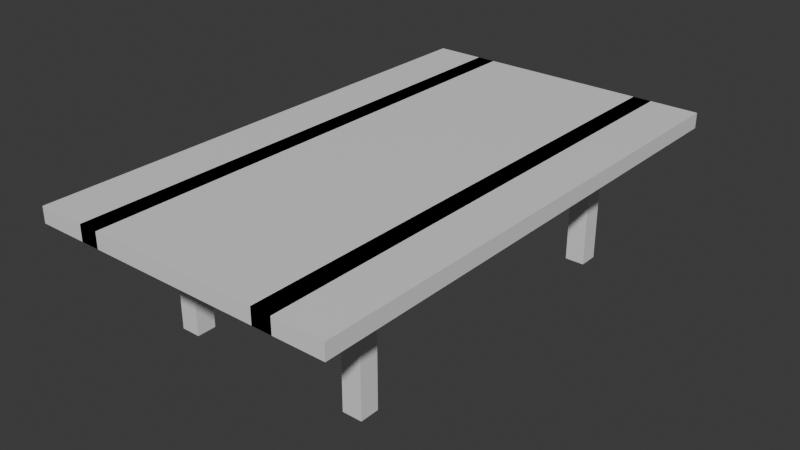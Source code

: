 # Source: table.blend  (saved by Blender 4.3.34; exported with 4.5.12 LTS)
import bpy
from mathutils import Matrix  # noqa: F401  (used for matrix-valued properties, if any)

bpy.ops.wm.read_factory_settings(use_empty=True)
scene = bpy.context.scene
scene.name = 'Scene'

# ---- collections
col_collection = bpy.data.collections.new('Collection'); scene.collection.children.link(col_collection)

# ---- materials (node trees are filled in below, after node groups)
mat_table_material = bpy.data.materials.new('table_material')
mat_table_material.alpha_threshold = 0.0
mat_table_material.roughness = 0.5
mat_table_material.line_color = (0.0, 0.0, 0.0, 1.0)

# ---- material node trees
mat_table_material.use_nodes = True; mat_table_material.node_tree.nodes.clear()
_N = mat_table_material.node_tree.nodes; _L = mat_table_material.node_tree.links
n0 = _N.new('ShaderNodeOutputMaterial'); n0.name = 'Material Output'; n0.location = (300, 300)
n1 = _N.new('ShaderNodeBsdfPrincipled'); n1.name = 'Principled BSDF'; n1.location = (10, 300)
n1.inputs[3].default_value = 1.45
_L.new(n1.outputs[0], n0.inputs[0])
n0.is_active_output = True

# ---- world
world_world = bpy.data.worlds.new('World'); scene.world = world_world
world_world.use_nodes = True; world_world.node_tree.nodes.clear()
_N = world_world.node_tree.nodes; _L = world_world.node_tree.links
n0 = _N.new('ShaderNodeOutputWorld'); n0.name = 'World Output'; n0.location = (300, 300)
n1 = _N.new('ShaderNodeBackground'); n1.name = 'Background'; n1.location = (10, 300)
n1.inputs[0].default_value = (0.05088, 0.05088, 0.05088, 1.0)
_L.new(n1.outputs[0], n0.inputs[0])
n0.is_active_output = True
world_world.color = (0.05088, 0.05088, 0.05088)
world_world.sun_shadow_jitter_overblur = 0.0

# ---- meshes
me_cube = bpy.data.meshes.new('Cube')
me_cube.from_pydata([(1.184, 2.0, 1.06), (1.184, 2.0, 0.94), (1.184, 0.0, 1.06), (1.184, 0.0, 0.94), (0.0, 2.0, 1.06), (0.0, 2.0, 0.94), (0.0, 0.0, 1.06), (0.0, 0.0, 0.94), (0.0, 1.175, 0.94), (1.184, 1.175, 1.06), (0.0, 1.175, 1.06), (1.184, 1.175, 0.94), (0.0, 1.325, 1.06), (1.184, 1.325, 0.94), (0.0, 1.325, 0.94), (1.184, 1.325, 1.06), (0.8052, 2.0, 0.94), (0.8052, 0.0, 1.06), (0.8052, 0.0, 0.94), (0.8052, 2.0, 1.06), (0.8052, 1.175, 0.94), (0.8052, 1.175, 1.06), (0.8052, 1.325, 1.06), (0.8052, 1.325, 0.94), (0.6552, 0.0, 0.94), (0.6552, 2.0, 1.06), (0.6552, 1.175, 1.06), (0.6552, 1.325, 1.06), (0.6552, 2.0, 0.94), (0.6552, 0.0, 1.06), (0.6552, 1.175, 0.94), (0.6552, 1.325, 0.94), (0.8052, 1.175, 0.0), (0.8052, 1.325, 0.0), (0.6552, 1.175, 0.0), (0.6552, 1.325, 0.0)], [], [(21, 10, 6, 17), (18, 17, 6, 7), (14, 12, 4, 5), (30, 11, 3, 24), (11, 9, 2, 3), (28, 25, 0, 1), (13, 15, 9, 11), (31, 13, 11, 30), (7, 6, 10, 8), (22, 12, 10, 21), (19, 4, 12, 22), (28, 1, 13, 31), (1, 0, 15, 13), (8, 10, 12, 14), (5, 16, 23, 14), (25, 19, 22, 27), (27, 22, 21, 26), (14, 23, 20, 8), (5, 4, 19, 16), (8, 20, 18, 7), (24, 29, 17, 18), (26, 21, 17, 29), (9, 26, 29, 2), (3, 2, 29, 24), (15, 27, 26, 9), (0, 25, 27, 15), (16, 28, 31, 23), (23, 31, 35, 33), (16, 19, 25, 28), (20, 30, 24, 18), (33, 35, 34, 32), (31, 30, 34, 35), (30, 20, 32, 34), (20, 23, 33, 32)])
_uv = me_cube.uv_layers.new(name='UVMap')
_uv.uv.foreach_set('vector', [0.2536, 0.3701, 0.0, 0.3701, 0.0, 0.0, 0.2536, 0.0, 0.8778, 0.8835, 0.84, 0.8835, 0.84, 0.6299, 0.8778, 0.6299, 0.8778, 0.2126, 0.84, 0.2126, 0.84, -1.167e-08, 0.8778, -8.82e-09, 0.6736, 0.3701, 0.5072, 0.3701, 0.5072, 0.0, 0.6736, 0.0, 0.9628, 0.3701, 0.9251, 0.3701, 0.9251, -1.427e-09, 0.9628, 1.427e-09, 0.3213, 0.6299, 0.3591, 0.6299, 0.3591, 0.7963, 0.3213, 0.7963, 0.9628, 0.4173, 0.9251, 0.4173, 0.9251, 0.3701, 0.9628, 0.3701, 0.6736, 0.4173, 0.5072, 0.4173, 0.5072, 0.3701, 0.6736, 0.3701, 0.8778, 0.6299, 0.84, 0.6299, 0.84, 0.2598, 0.8778, 0.2598, 0.2536, 0.4173, 0.0, 0.4173, 0.0, 0.3701, 0.2536, 0.3701, 0.2536, 0.6299, 0.0, 0.6299, 0.0, 0.4173, 0.2536, 0.4173, 0.6736, 0.6299, 0.5072, 0.6299, 0.5072, 0.4173, 0.6736, 0.4173, 0.9628, 0.6299, 0.9251, 0.6299, 0.9251, 0.4173, 0.9628, 0.4173, 0.8778, 0.2598, 0.84, 0.2598, 0.84, 0.2126, 0.8778, 0.2126, 0.5072, 0.6299, 0.2536, 0.6299, 0.2536, 0.4173, 0.5072, 0.4173, 0.9251, 0.6299, 0.8778, 0.6299, 0.8778, 0.4173, 0.9251, 0.4173, 0.9251, 0.4173, 0.8778, 0.4173, 0.8778, 0.3701, 0.9251, 0.3701, 0.5072, 0.4173, 0.2536, 0.4173, 0.2536, 0.3701, 0.5072, 0.3701, 0.2835, 0.6299, 0.3213, 0.6299, 0.3213, 0.8835, 0.2835, 0.8835, 0.5072, 0.3701, 0.2536, 0.3701, 0.2536, 0.0, 0.5072, 0.0, 0.4819, 0.6772, 0.4441, 0.6772, 0.4441, 0.6299, 0.4819, 0.6299, 0.9251, 0.3701, 0.8778, 0.3701, 0.8778, 0.0, 0.9251, 0.0, 0.84, 0.3701, 0.6736, 0.3701, 0.6736, 0.0, 0.84, 0.0, 0.3591, 0.6299, 0.3969, 0.6299, 0.3969, 0.7963, 0.3591, 0.7963, 0.84, 0.4173, 0.6736, 0.4173, 0.6736, 0.3701, 0.84, 0.3701, 0.84, 0.6299, 0.6736, 0.6299, 0.6736, 0.4173, 0.84, 0.4173, 0.2835, 0.8425, 0.2362, 0.8425, 0.2362, 0.6299, 0.2835, 0.6299, 0.1417, 0.6299, 0.189, 0.6299, 0.189, 0.926, 0.1417, 0.926, 0.5197, 0.6772, 0.4819, 0.6772, 0.4819, 0.6299, 0.5197, 0.6299, 0.04724, 1.0, 0.0, 1.0, 0.0, 0.6299, 0.04724, 0.6299, 0.4441, 0.6772, 0.3969, 0.6772, 0.3969, 0.6299, 0.4441, 0.6299, 0.04724, 0.6299, 0.09449, 0.6299, 0.09449, 0.926, 0.04724, 0.926, 0.189, 0.6299, 0.2362, 0.6299, 0.2362, 0.926, 0.189, 0.926, 0.09449, 0.6299, 0.1417, 0.6299, 0.1417, 0.926, 0.09449, 0.926])
me_cube.materials.append(mat_table_material)
me_cube.use_mirror_vertex_groups = False
me_cube.update()

# ---- objects
ob_cube = bpy.data.objects.new('Cube', me_cube)

# ---- transforms, parenting, visibility, modifiers, constraints
ob_cube.location = (0.0, 0.0, 0.0)
ob_cube.lock_rotations_4d = False
ob_cube.empty_display_type = 'ARROWS'
ob_cube.lineart.crease_threshold = 0.0
_m = ob_cube.modifiers.new('Mirror', 'MIRROR')
_m.use_axis = (True, True, False)
_m.use_clip = True

# ---- collection membership
col_collection.objects.link(ob_cube)

# ---- scene / render settings (as saved in the file)
scene.frame_start = 1; scene.frame_end = 250; scene.frame_set(1)
scene.render.engine = 'BLENDER_EEVEE_NEXT'
bpy.context.view_layer.update()

# ---- added for rendering (the .blend has no active camera and no usable light): camera, sun
cam_auto = bpy.data.cameras.new('AutoCamera')
cam_auto.lens = 50.0
cam_auto.sensor_width = 36.0
cam_auto.clip_end = 1000.0
ob_auto_camera = bpy.data.objects.new('AutoCamera', cam_auto)
scene.collection.objects.link(ob_auto_camera)
ob_auto_camera.location = (4.41076, -5.29291, 4.05861)
ob_auto_camera.rotation_euler = (1.09748, -7.21219e-08, 0.694738)
scene.camera = ob_auto_camera
light_auto_sun = bpy.data.lights.new('AutoSun', 'SUN')
light_auto_sun.energy = 3.0
light_auto_sun.angle = 0.0523599
ob_auto_sun = bpy.data.objects.new('AutoSun', light_auto_sun)
scene.collection.objects.link(ob_auto_sun)
ob_auto_sun.rotation_euler = (0.872665, 0.174533, 0.523599)
bpy.context.view_layer.update()
